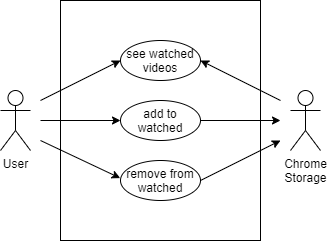

The diagram above was exported from draw.io. Its source (the exported page's mxGraphModel, read from the mxfile embedded in the PNG):
<mxGraphModel dx="1292" dy="676" grid="1" gridSize="10" guides="1" tooltips="1" connect="1" arrows="1" fold="1" page="1" pageScale="1" pageWidth="850" pageHeight="1100" math="0" shadow="0">
  <root>
    <mxCell id="DWTnzpAwxFONXr8cR1uT-0" />
    <mxCell id="DWTnzpAwxFONXr8cR1uT-1" parent="DWTnzpAwxFONXr8cR1uT-0" />
    <mxCell id="hEZ2fZvaFbnEE74VGAVh-0" value="" style="rounded=0;whiteSpace=wrap;html=1;fillColor=none;" vertex="1" parent="DWTnzpAwxFONXr8cR1uT-1">
      <mxGeometry x="100" y="200" width="200" height="240" as="geometry" />
    </mxCell>
    <mxCell id="DWTnzpAwxFONXr8cR1uT-7" style="rounded=0;orthogonalLoop=1;jettySize=auto;html=1;entryX=0;entryY=0.5;entryDx=0;entryDy=0;startArrow=none;startFill=0;" edge="1" parent="DWTnzpAwxFONXr8cR1uT-1" target="DWTnzpAwxFONXr8cR1uT-4">
      <mxGeometry relative="1" as="geometry">
        <mxPoint x="80" y="300" as="sourcePoint" />
      </mxGeometry>
    </mxCell>
    <mxCell id="DWTnzpAwxFONXr8cR1uT-9" style="edgeStyle=none;rounded=0;orthogonalLoop=1;jettySize=auto;html=1;entryX=-0.004;entryY=0.44;entryDx=0;entryDy=0;entryPerimeter=0;startArrow=none;startFill=0;" edge="1" parent="DWTnzpAwxFONXr8cR1uT-1" target="DWTnzpAwxFONXr8cR1uT-6">
      <mxGeometry relative="1" as="geometry">
        <mxPoint x="80" y="340" as="sourcePoint" />
      </mxGeometry>
    </mxCell>
    <mxCell id="DWTnzpAwxFONXr8cR1uT-2" value="User" style="shape=umlActor;verticalLabelPosition=bottom;verticalAlign=top;html=1;outlineConnect=0;" vertex="1" parent="DWTnzpAwxFONXr8cR1uT-1">
      <mxGeometry x="40" y="290" width="30" height="60" as="geometry" />
    </mxCell>
    <mxCell id="DWTnzpAwxFONXr8cR1uT-12" style="edgeStyle=none;rounded=0;orthogonalLoop=1;jettySize=auto;html=1;startArrow=classic;startFill=1;endArrow=none;endFill=0;exitX=1;exitY=0.5;exitDx=0;exitDy=0;" edge="1" parent="DWTnzpAwxFONXr8cR1uT-1" source="DWTnzpAwxFONXr8cR1uT-4">
      <mxGeometry relative="1" as="geometry">
        <mxPoint x="320" y="300" as="targetPoint" />
      </mxGeometry>
    </mxCell>
    <mxCell id="DWTnzpAwxFONXr8cR1uT-4" value="see watched&lt;br&gt;videos" style="ellipse;whiteSpace=wrap;html=1;" vertex="1" parent="DWTnzpAwxFONXr8cR1uT-1">
      <mxGeometry x="160" y="240" width="80" height="40" as="geometry" />
    </mxCell>
    <mxCell id="DWTnzpAwxFONXr8cR1uT-5" value="add to watched" style="ellipse;whiteSpace=wrap;html=1;" vertex="1" parent="DWTnzpAwxFONXr8cR1uT-1">
      <mxGeometry x="160" y="300" width="80" height="40" as="geometry" />
    </mxCell>
    <mxCell id="DWTnzpAwxFONXr8cR1uT-11" style="edgeStyle=none;rounded=0;orthogonalLoop=1;jettySize=auto;html=1;startArrow=none;startFill=0;exitX=1;exitY=0.5;exitDx=0;exitDy=0;" edge="1" parent="DWTnzpAwxFONXr8cR1uT-1" source="DWTnzpAwxFONXr8cR1uT-6">
      <mxGeometry relative="1" as="geometry">
        <mxPoint x="320" y="340" as="targetPoint" />
      </mxGeometry>
    </mxCell>
    <mxCell id="DWTnzpAwxFONXr8cR1uT-6" value="remove from watched" style="ellipse;whiteSpace=wrap;html=1;" vertex="1" parent="DWTnzpAwxFONXr8cR1uT-1">
      <mxGeometry x="160" y="360" width="80" height="40" as="geometry" />
    </mxCell>
    <mxCell id="DWTnzpAwxFONXr8cR1uT-8" style="rounded=0;orthogonalLoop=1;jettySize=auto;html=1;entryX=0;entryY=0.5;entryDx=0;entryDy=0;startArrow=none;startFill=0;" edge="1" parent="DWTnzpAwxFONXr8cR1uT-1" target="DWTnzpAwxFONXr8cR1uT-5">
      <mxGeometry relative="1" as="geometry">
        <mxPoint x="80" y="320" as="sourcePoint" />
        <mxPoint x="170" y="270" as="targetPoint" />
      </mxGeometry>
    </mxCell>
    <mxCell id="DWTnzpAwxFONXr8cR1uT-3" value="Chrome&lt;br&gt;Storage" style="shape=umlActor;verticalLabelPosition=bottom;verticalAlign=top;html=1;outlineConnect=0;" vertex="1" parent="DWTnzpAwxFONXr8cR1uT-1">
      <mxGeometry x="330" y="290" width="30" height="60" as="geometry" />
    </mxCell>
    <mxCell id="hEZ2fZvaFbnEE74VGAVh-1" value="" style="edgeStyle=none;rounded=0;orthogonalLoop=1;jettySize=auto;html=1;startArrow=none;startFill=0;endArrow=classic;endFill=1;" edge="1" parent="DWTnzpAwxFONXr8cR1uT-1" source="DWTnzpAwxFONXr8cR1uT-5">
      <mxGeometry relative="1" as="geometry">
        <mxPoint x="320" y="320" as="targetPoint" />
        <mxPoint x="240" y="320" as="sourcePoint" />
      </mxGeometry>
    </mxCell>
  </root>
</mxGraphModel>